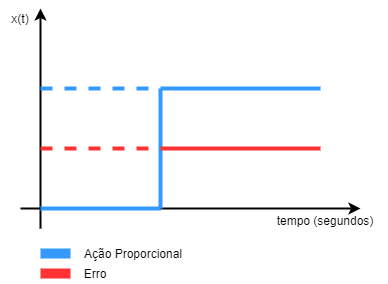

The diagram above was exported from draw.io. Its source (the exported page's mxGraphModel, read from the mxfile embedded in the PNG):
<mxGraphModel dx="1024" dy="592" grid="1" gridSize="10" guides="1" tooltips="1" connect="1" arrows="1" fold="1" page="1" pageScale="1" pageWidth="827" pageHeight="1169" math="0" shadow="0">
  <root>
    <mxCell id="0" />
    <mxCell id="1" parent="0" />
    <mxCell id="O_3M4pFG9HUSwLra_9yq-1" value="" style="endArrow=classic;html=1;strokeWidth=2;" edge="1" parent="1">
      <mxGeometry width="50" height="50" relative="1" as="geometry">
        <mxPoint x="120" y="300" as="sourcePoint" />
        <mxPoint x="120" y="80" as="targetPoint" />
      </mxGeometry>
    </mxCell>
    <mxCell id="O_3M4pFG9HUSwLra_9yq-2" value="" style="endArrow=classic;html=1;strokeWidth=2;" edge="1" parent="1">
      <mxGeometry width="50" height="50" relative="1" as="geometry">
        <mxPoint x="100" y="280" as="sourcePoint" />
        <mxPoint x="440" y="280" as="targetPoint" />
      </mxGeometry>
    </mxCell>
    <mxCell id="O_3M4pFG9HUSwLra_9yq-3" value="tempo (segundos)" style="text;html=1;strokeColor=none;fillColor=none;align=center;verticalAlign=middle;whiteSpace=wrap;rounded=0;" vertex="1" parent="1">
      <mxGeometry x="343" y="282" width="124" height="20" as="geometry" />
    </mxCell>
    <mxCell id="O_3M4pFG9HUSwLra_9yq-4" value="x(t)" style="text;html=1;strokeColor=none;fillColor=none;align=center;verticalAlign=middle;whiteSpace=wrap;rounded=0;" vertex="1" parent="1">
      <mxGeometry x="80" y="80" width="40" height="20" as="geometry" />
    </mxCell>
    <mxCell id="O_3M4pFG9HUSwLra_9yq-5" value="" style="endArrow=none;html=1;strokeColor=#3399FF;strokeWidth=4;" edge="1" parent="1">
      <mxGeometry width="50" height="50" relative="1" as="geometry">
        <mxPoint x="120" y="280" as="sourcePoint" />
        <mxPoint x="240" y="280" as="targetPoint" />
      </mxGeometry>
    </mxCell>
    <mxCell id="O_3M4pFG9HUSwLra_9yq-6" value="" style="endArrow=none;html=1;strokeColor=#3399FF;strokeWidth=4;" edge="1" parent="1">
      <mxGeometry width="50" height="50" relative="1" as="geometry">
        <mxPoint x="240" y="280" as="sourcePoint" />
        <mxPoint x="240" y="160" as="targetPoint" />
      </mxGeometry>
    </mxCell>
    <mxCell id="O_3M4pFG9HUSwLra_9yq-7" value="" style="endArrow=none;html=1;strokeColor=#3399FF;strokeWidth=4;" edge="1" parent="1">
      <mxGeometry width="50" height="50" relative="1" as="geometry">
        <mxPoint x="240" y="160" as="sourcePoint" />
        <mxPoint x="400" y="160" as="targetPoint" />
      </mxGeometry>
    </mxCell>
    <mxCell id="O_3M4pFG9HUSwLra_9yq-8" value="" style="endArrow=none;html=1;strokeColor=#FF3333;strokeWidth=4;" edge="1" parent="1">
      <mxGeometry width="50" height="50" relative="1" as="geometry">
        <mxPoint x="240" y="220" as="sourcePoint" />
        <mxPoint x="400" y="220" as="targetPoint" />
      </mxGeometry>
    </mxCell>
    <mxCell id="O_3M4pFG9HUSwLra_9yq-9" value="" style="endArrow=none;dashed=1;html=1;strokeColor=#FF3333;strokeWidth=4;" edge="1" parent="1">
      <mxGeometry width="50" height="50" relative="1" as="geometry">
        <mxPoint x="120" y="220" as="sourcePoint" />
        <mxPoint x="240" y="220" as="targetPoint" />
      </mxGeometry>
    </mxCell>
    <mxCell id="O_3M4pFG9HUSwLra_9yq-12" value="" style="endArrow=none;dashed=1;html=1;strokeColor=#3399FF;strokeWidth=4;" edge="1" parent="1">
      <mxGeometry width="50" height="50" relative="1" as="geometry">
        <mxPoint x="120" y="160" as="sourcePoint" />
        <mxPoint x="240" y="160" as="targetPoint" />
      </mxGeometry>
    </mxCell>
    <mxCell id="O_3M4pFG9HUSwLra_9yq-13" value="" style="rounded=0;whiteSpace=wrap;html=1;fillColor=#3399FF;strokeColor=none;" vertex="1" parent="1">
      <mxGeometry x="120" y="320" width="30" height="10" as="geometry" />
    </mxCell>
    <mxCell id="O_3M4pFG9HUSwLra_9yq-14" value="" style="rounded=0;whiteSpace=wrap;html=1;strokeColor=none;fillColor=#FF3333;" vertex="1" parent="1">
      <mxGeometry x="120" y="340" width="30" height="10" as="geometry" />
    </mxCell>
    <mxCell id="O_3M4pFG9HUSwLra_9yq-15" value="Ação Proporcional" style="text;html=1;strokeColor=none;fillColor=none;align=center;verticalAlign=middle;whiteSpace=wrap;rounded=0;" vertex="1" parent="1">
      <mxGeometry x="158" y="315" width="110" height="20" as="geometry" />
    </mxCell>
    <mxCell id="O_3M4pFG9HUSwLra_9yq-17" value="Erro" style="text;html=1;strokeColor=none;fillColor=none;align=center;verticalAlign=middle;whiteSpace=wrap;rounded=0;" vertex="1" parent="1">
      <mxGeometry x="160" y="335" width="30" height="20" as="geometry" />
    </mxCell>
  </root>
</mxGraphModel>